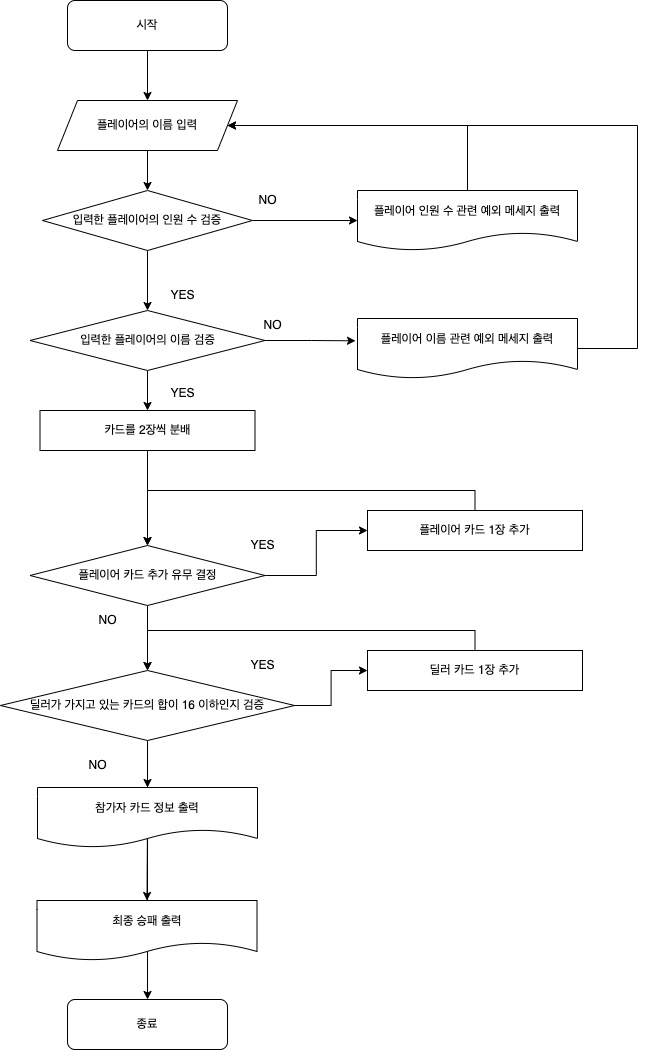

The diagram above was exported from draw.io. Its source (the exported page's mxGraphModel, read from the mxfile embedded in the PNG):
<mxGraphModel dx="1194" dy="648" grid="1" gridSize="10" guides="1" tooltips="1" connect="1" arrows="1" fold="1" page="1" pageScale="1" pageWidth="827" pageHeight="1169" math="0" shadow="0">
  <root>
    <mxCell id="0" />
    <mxCell id="1" parent="0" />
    <mxCell id="Mxf2Z47UdbrAO-vQgyeo-41" style="edgeStyle=orthogonalEdgeStyle;rounded=0;orthogonalLoop=1;jettySize=auto;html=1;exitX=0.5;exitY=1;exitDx=0;exitDy=0;" parent="1" source="Mxf2Z47UdbrAO-vQgyeo-1" target="Mxf2Z47UdbrAO-vQgyeo-2" edge="1">
      <mxGeometry relative="1" as="geometry" />
    </mxCell>
    <mxCell id="Mxf2Z47UdbrAO-vQgyeo-1" value="시작" style="rounded=1;whiteSpace=wrap;html=1;" parent="1" vertex="1">
      <mxGeometry x="130" y="40" width="160" height="50" as="geometry" />
    </mxCell>
    <mxCell id="Mxf2Z47UdbrAO-vQgyeo-7" style="edgeStyle=orthogonalEdgeStyle;rounded=0;orthogonalLoop=1;jettySize=auto;html=1;exitX=0.5;exitY=1;exitDx=0;exitDy=0;" parent="1" source="Mxf2Z47UdbrAO-vQgyeo-2" target="Mxf2Z47UdbrAO-vQgyeo-5" edge="1">
      <mxGeometry relative="1" as="geometry" />
    </mxCell>
    <mxCell id="Mxf2Z47UdbrAO-vQgyeo-2" value="플레이어의 이름 입력" style="shape=parallelogram;perimeter=parallelogramPerimeter;whiteSpace=wrap;html=1;fixedSize=1;" parent="1" vertex="1">
      <mxGeometry x="120" y="140" width="180" height="50" as="geometry" />
    </mxCell>
    <mxCell id="Mxf2Z47UdbrAO-vQgyeo-10" style="edgeStyle=orthogonalEdgeStyle;rounded=0;orthogonalLoop=1;jettySize=auto;html=1;exitX=1;exitY=0.5;exitDx=0;exitDy=0;entryX=-0.009;entryY=0.372;entryDx=0;entryDy=0;entryPerimeter=0;" parent="1" source="Mxf2Z47UdbrAO-vQgyeo-3" target="Mxf2Z47UdbrAO-vQgyeo-6" edge="1">
      <mxGeometry relative="1" as="geometry" />
    </mxCell>
    <mxCell id="Mxf2Z47UdbrAO-vQgyeo-14" style="edgeStyle=orthogonalEdgeStyle;rounded=0;orthogonalLoop=1;jettySize=auto;html=1;exitX=0.5;exitY=1;exitDx=0;exitDy=0;entryX=0.5;entryY=0;entryDx=0;entryDy=0;" parent="1" source="Mxf2Z47UdbrAO-vQgyeo-3" target="Mxf2Z47UdbrAO-vQgyeo-12" edge="1">
      <mxGeometry relative="1" as="geometry" />
    </mxCell>
    <mxCell id="Mxf2Z47UdbrAO-vQgyeo-3" value="입력한 플레이어의 이름 검증" style="rhombus;whiteSpace=wrap;html=1;" parent="1" vertex="1">
      <mxGeometry x="92.5" y="350" width="235" height="60" as="geometry" />
    </mxCell>
    <mxCell id="Mxf2Z47UdbrAO-vQgyeo-42" style="edgeStyle=orthogonalEdgeStyle;rounded=0;orthogonalLoop=1;jettySize=auto;html=1;exitX=0.5;exitY=0;exitDx=0;exitDy=0;entryX=1;entryY=0.5;entryDx=0;entryDy=0;" parent="1" source="Mxf2Z47UdbrAO-vQgyeo-4" target="Mxf2Z47UdbrAO-vQgyeo-2" edge="1">
      <mxGeometry relative="1" as="geometry">
        <Array as="points">
          <mxPoint x="530" y="165" />
        </Array>
      </mxGeometry>
    </mxCell>
    <mxCell id="Mxf2Z47UdbrAO-vQgyeo-4" value="플레이어 인원 수 관련 예외 메세지 출력" style="shape=document;whiteSpace=wrap;html=1;boundedLbl=1;" parent="1" vertex="1">
      <mxGeometry x="420" y="230" width="220" height="60" as="geometry" />
    </mxCell>
    <mxCell id="Mxf2Z47UdbrAO-vQgyeo-8" style="edgeStyle=orthogonalEdgeStyle;rounded=0;orthogonalLoop=1;jettySize=auto;html=1;exitX=0.5;exitY=1;exitDx=0;exitDy=0;entryX=0.5;entryY=0;entryDx=0;entryDy=0;" parent="1" source="Mxf2Z47UdbrAO-vQgyeo-5" target="Mxf2Z47UdbrAO-vQgyeo-3" edge="1">
      <mxGeometry relative="1" as="geometry" />
    </mxCell>
    <mxCell id="Mxf2Z47UdbrAO-vQgyeo-9" style="edgeStyle=orthogonalEdgeStyle;rounded=0;orthogonalLoop=1;jettySize=auto;html=1;exitX=1;exitY=0.5;exitDx=0;exitDy=0;entryX=0;entryY=0.5;entryDx=0;entryDy=0;" parent="1" source="Mxf2Z47UdbrAO-vQgyeo-5" target="Mxf2Z47UdbrAO-vQgyeo-4" edge="1">
      <mxGeometry relative="1" as="geometry" />
    </mxCell>
    <mxCell id="Mxf2Z47UdbrAO-vQgyeo-5" value="입력한 플레이어의 인원 수 검증" style="rhombus;whiteSpace=wrap;html=1;" parent="1" vertex="1">
      <mxGeometry x="105" y="230" width="210" height="60" as="geometry" />
    </mxCell>
    <mxCell id="Mxf2Z47UdbrAO-vQgyeo-43" style="edgeStyle=orthogonalEdgeStyle;rounded=0;orthogonalLoop=1;jettySize=auto;html=1;exitX=1;exitY=0.5;exitDx=0;exitDy=0;entryX=1;entryY=0.5;entryDx=0;entryDy=0;" parent="1" source="Mxf2Z47UdbrAO-vQgyeo-6" target="Mxf2Z47UdbrAO-vQgyeo-2" edge="1">
      <mxGeometry relative="1" as="geometry">
        <Array as="points">
          <mxPoint x="700" y="388" />
          <mxPoint x="700" y="165" />
        </Array>
      </mxGeometry>
    </mxCell>
    <mxCell id="Mxf2Z47UdbrAO-vQgyeo-6" value="플레이어 이름 관련 예외 메세지 출력" style="shape=document;whiteSpace=wrap;html=1;boundedLbl=1;" parent="1" vertex="1">
      <mxGeometry x="420" y="358" width="220" height="60" as="geometry" />
    </mxCell>
    <mxCell id="Mxf2Z47UdbrAO-vQgyeo-15" style="edgeStyle=orthogonalEdgeStyle;rounded=0;orthogonalLoop=1;jettySize=auto;html=1;exitX=0.5;exitY=1;exitDx=0;exitDy=0;entryX=0.5;entryY=0;entryDx=0;entryDy=0;" parent="1" source="Mxf2Z47UdbrAO-vQgyeo-12" target="Mxf2Z47UdbrAO-vQgyeo-13" edge="1">
      <mxGeometry relative="1" as="geometry" />
    </mxCell>
    <mxCell id="Mxf2Z47UdbrAO-vQgyeo-12" value="카드를 2장씩 분배" style="rounded=0;whiteSpace=wrap;html=1;" parent="1" vertex="1">
      <mxGeometry x="102.5" y="450" width="215" height="40" as="geometry" />
    </mxCell>
    <mxCell id="Mxf2Z47UdbrAO-vQgyeo-19" style="edgeStyle=orthogonalEdgeStyle;rounded=0;orthogonalLoop=1;jettySize=auto;html=1;exitX=1;exitY=0.5;exitDx=0;exitDy=0;entryX=0;entryY=0.5;entryDx=0;entryDy=0;" parent="1" source="Mxf2Z47UdbrAO-vQgyeo-13" target="Mxf2Z47UdbrAO-vQgyeo-18" edge="1">
      <mxGeometry relative="1" as="geometry" />
    </mxCell>
    <mxCell id="Mxf2Z47UdbrAO-vQgyeo-27" style="edgeStyle=orthogonalEdgeStyle;rounded=0;orthogonalLoop=1;jettySize=auto;html=1;exitX=0.5;exitY=1;exitDx=0;exitDy=0;entryX=0.5;entryY=0;entryDx=0;entryDy=0;" parent="1" source="Mxf2Z47UdbrAO-vQgyeo-13" target="Mxf2Z47UdbrAO-vQgyeo-17" edge="1">
      <mxGeometry relative="1" as="geometry" />
    </mxCell>
    <mxCell id="Mxf2Z47UdbrAO-vQgyeo-13" value="플레이어 카드 추가 유무 결정" style="rhombus;whiteSpace=wrap;html=1;" parent="1" vertex="1">
      <mxGeometry x="92.5" y="585" width="235" height="60" as="geometry" />
    </mxCell>
    <mxCell id="Mxf2Z47UdbrAO-vQgyeo-29" style="edgeStyle=orthogonalEdgeStyle;rounded=0;orthogonalLoop=1;jettySize=auto;html=1;exitX=1;exitY=0.5;exitDx=0;exitDy=0;entryX=0;entryY=0.5;entryDx=0;entryDy=0;" parent="1" source="Mxf2Z47UdbrAO-vQgyeo-17" target="Mxf2Z47UdbrAO-vQgyeo-28" edge="1">
      <mxGeometry relative="1" as="geometry" />
    </mxCell>
    <mxCell id="Mxf2Z47UdbrAO-vQgyeo-36" style="edgeStyle=orthogonalEdgeStyle;rounded=0;orthogonalLoop=1;jettySize=auto;html=1;exitX=0.5;exitY=1;exitDx=0;exitDy=0;entryX=0.5;entryY=0;entryDx=0;entryDy=0;" parent="1" source="Mxf2Z47UdbrAO-vQgyeo-17" target="Mxf2Z47UdbrAO-vQgyeo-35" edge="1">
      <mxGeometry relative="1" as="geometry" />
    </mxCell>
    <mxCell id="Mxf2Z47UdbrAO-vQgyeo-39" style="edgeStyle=orthogonalEdgeStyle;rounded=0;orthogonalLoop=1;jettySize=auto;html=1;exitX=0.5;exitY=1;exitDx=0;exitDy=0;entryX=0.5;entryY=0;entryDx=0;entryDy=0;" parent="1" source="Mxf2Z47UdbrAO-vQgyeo-17" target="Mxf2Z47UdbrAO-vQgyeo-38" edge="1">
      <mxGeometry relative="1" as="geometry" />
    </mxCell>
    <mxCell id="Mxf2Z47UdbrAO-vQgyeo-40" style="edgeStyle=orthogonalEdgeStyle;rounded=0;orthogonalLoop=1;jettySize=auto;html=1;exitX=0.5;exitY=1;exitDx=0;exitDy=0;" parent="1" source="Mxf2Z47UdbrAO-vQgyeo-17" target="Mxf2Z47UdbrAO-vQgyeo-37" edge="1">
      <mxGeometry relative="1" as="geometry" />
    </mxCell>
    <mxCell id="Mxf2Z47UdbrAO-vQgyeo-17" value="딜러가 가지고 있는 카드의 합이 16 이하인지 검증" style="rhombus;whiteSpace=wrap;html=1;" parent="1" vertex="1">
      <mxGeometry x="62.88" y="710" width="294.25" height="70" as="geometry" />
    </mxCell>
    <mxCell id="Mxf2Z47UdbrAO-vQgyeo-25" style="edgeStyle=orthogonalEdgeStyle;rounded=0;orthogonalLoop=1;jettySize=auto;html=1;exitX=0.5;exitY=0;exitDx=0;exitDy=0;entryX=0.5;entryY=0;entryDx=0;entryDy=0;" parent="1" source="Mxf2Z47UdbrAO-vQgyeo-18" target="Mxf2Z47UdbrAO-vQgyeo-13" edge="1">
      <mxGeometry relative="1" as="geometry" />
    </mxCell>
    <mxCell id="Mxf2Z47UdbrAO-vQgyeo-18" value="플레이어 카드 1장 추가" style="rounded=0;whiteSpace=wrap;html=1;" parent="1" vertex="1">
      <mxGeometry x="430" y="550" width="215" height="40" as="geometry" />
    </mxCell>
    <mxCell id="Mxf2Z47UdbrAO-vQgyeo-20" value="NO" style="text;html=1;align=center;verticalAlign=middle;resizable=0;points=[];autosize=1;strokeColor=none;fillColor=none;" parent="1" vertex="1">
      <mxGeometry x="310" y="225" width="40" height="30" as="geometry" />
    </mxCell>
    <mxCell id="Mxf2Z47UdbrAO-vQgyeo-21" value="YES" style="text;html=1;align=center;verticalAlign=middle;resizable=0;points=[];autosize=1;strokeColor=none;fillColor=none;" parent="1" vertex="1">
      <mxGeometry x="220" y="320" width="50" height="30" as="geometry" />
    </mxCell>
    <mxCell id="Mxf2Z47UdbrAO-vQgyeo-22" value="NO" style="text;html=1;align=center;verticalAlign=middle;resizable=0;points=[];autosize=1;strokeColor=none;fillColor=none;" parent="1" vertex="1">
      <mxGeometry x="315" y="350" width="40" height="30" as="geometry" />
    </mxCell>
    <mxCell id="Mxf2Z47UdbrAO-vQgyeo-23" value="YES" style="text;html=1;align=center;verticalAlign=middle;resizable=0;points=[];autosize=1;strokeColor=none;fillColor=none;" parent="1" vertex="1">
      <mxGeometry x="220" y="418" width="50" height="30" as="geometry" />
    </mxCell>
    <mxCell id="Mxf2Z47UdbrAO-vQgyeo-24" value="YES" style="text;html=1;align=center;verticalAlign=middle;resizable=0;points=[];autosize=1;strokeColor=none;fillColor=none;" parent="1" vertex="1">
      <mxGeometry x="300" y="570" width="50" height="30" as="geometry" />
    </mxCell>
    <mxCell id="Mxf2Z47UdbrAO-vQgyeo-30" style="edgeStyle=orthogonalEdgeStyle;rounded=0;orthogonalLoop=1;jettySize=auto;html=1;exitX=0.5;exitY=0;exitDx=0;exitDy=0;entryX=0.5;entryY=0;entryDx=0;entryDy=0;" parent="1" source="Mxf2Z47UdbrAO-vQgyeo-28" target="Mxf2Z47UdbrAO-vQgyeo-17" edge="1">
      <mxGeometry relative="1" as="geometry" />
    </mxCell>
    <mxCell id="Mxf2Z47UdbrAO-vQgyeo-28" value="딜러 카드 1장 추가" style="rounded=0;whiteSpace=wrap;html=1;" parent="1" vertex="1">
      <mxGeometry x="430" y="690" width="215" height="40" as="geometry" />
    </mxCell>
    <mxCell id="Mxf2Z47UdbrAO-vQgyeo-31" value="YES" style="text;html=1;align=center;verticalAlign=middle;resizable=0;points=[];autosize=1;strokeColor=none;fillColor=none;" parent="1" vertex="1">
      <mxGeometry x="300" y="690" width="50" height="30" as="geometry" />
    </mxCell>
    <mxCell id="Mxf2Z47UdbrAO-vQgyeo-32" value="NO" style="text;html=1;align=center;verticalAlign=middle;resizable=0;points=[];autosize=1;strokeColor=none;fillColor=none;" parent="1" vertex="1">
      <mxGeometry x="150" y="645" width="40" height="30" as="geometry" />
    </mxCell>
    <mxCell id="Mxf2Z47UdbrAO-vQgyeo-33" value="NO" style="text;html=1;align=center;verticalAlign=middle;resizable=0;points=[];autosize=1;strokeColor=none;fillColor=none;" parent="1" vertex="1">
      <mxGeometry x="140" y="790" width="40" height="30" as="geometry" />
    </mxCell>
    <mxCell id="Mxf2Z47UdbrAO-vQgyeo-35" value="참가자 카드 정보 출력" style="shape=document;whiteSpace=wrap;html=1;boundedLbl=1;" parent="1" vertex="1">
      <mxGeometry x="100" y="827" width="220" height="60" as="geometry" />
    </mxCell>
    <mxCell id="Mxf2Z47UdbrAO-vQgyeo-37" value="종료" style="rounded=1;whiteSpace=wrap;html=1;" parent="1" vertex="1">
      <mxGeometry x="130.01" y="1039" width="160" height="50" as="geometry" />
    </mxCell>
    <mxCell id="Mxf2Z47UdbrAO-vQgyeo-38" value="최종 승패 출력" style="shape=document;whiteSpace=wrap;html=1;boundedLbl=1;" parent="1" vertex="1">
      <mxGeometry x="99.5" y="940" width="220" height="60" as="geometry" />
    </mxCell>
  </root>
</mxGraphModel>